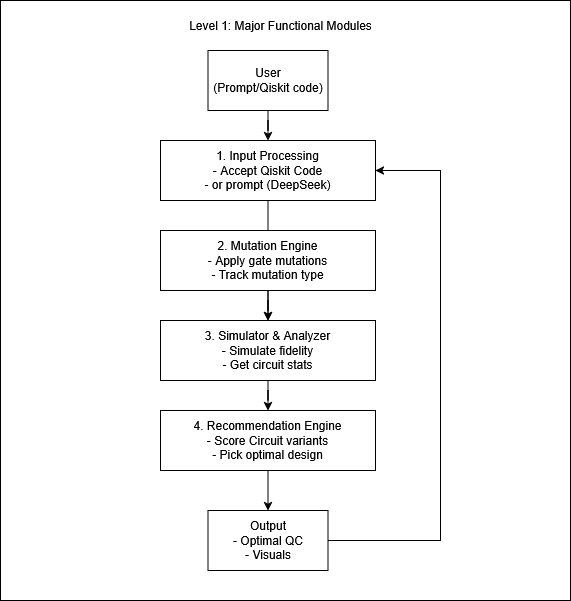

The diagram above was exported from draw.io. Its source (the exported page's mxGraphModel, read from the mxfile embedded in the PNG):
<mxGraphModel dx="1375" dy="799" grid="1" gridSize="10" guides="1" tooltips="1" connect="1" arrows="1" fold="1" page="1" pageScale="1" pageWidth="850" pageHeight="1100" math="0" shadow="0">
  <root>
    <mxCell id="0" />
    <mxCell id="1" parent="0" />
    <mxCell id="lOenartp1mm1EJun9vss-1" value="" style="rounded=0;whiteSpace=wrap;html=1;" vertex="1" parent="1">
      <mxGeometry x="150" y="10" width="570" height="600" as="geometry" />
    </mxCell>
    <mxCell id="lOenartp1mm1EJun9vss-4" value="" style="edgeStyle=orthogonalEdgeStyle;rounded=0;orthogonalLoop=1;jettySize=auto;html=1;" edge="1" parent="1" source="lOenartp1mm1EJun9vss-2" target="lOenartp1mm1EJun9vss-3">
      <mxGeometry relative="1" as="geometry" />
    </mxCell>
    <mxCell id="lOenartp1mm1EJun9vss-2" value="&lt;div&gt;User&lt;/div&gt;&lt;div&gt;(Prompt/Qiskit code)&lt;/div&gt;" style="rounded=0;whiteSpace=wrap;html=1;" vertex="1" parent="1">
      <mxGeometry x="357.5" y="60" width="120" height="60" as="geometry" />
    </mxCell>
    <mxCell id="lOenartp1mm1EJun9vss-12" value="" style="edgeStyle=orthogonalEdgeStyle;rounded=0;orthogonalLoop=1;jettySize=auto;html=1;" edge="1" parent="1" source="lOenartp1mm1EJun9vss-3" target="lOenartp1mm1EJun9vss-9">
      <mxGeometry relative="1" as="geometry" />
    </mxCell>
    <mxCell id="lOenartp1mm1EJun9vss-3" value="&lt;div&gt;1. Input Processing&lt;/div&gt;&lt;div&gt;- Accept Qiskit Code&lt;/div&gt;&lt;div&gt;- or prompt (DeepSeek)&lt;/div&gt;" style="whiteSpace=wrap;html=1;rounded=0;" vertex="1" parent="1">
      <mxGeometry x="310" y="150" width="215" height="60" as="geometry" />
    </mxCell>
    <mxCell id="lOenartp1mm1EJun9vss-13" value="" style="edgeStyle=orthogonalEdgeStyle;rounded=0;orthogonalLoop=1;jettySize=auto;html=1;" edge="1" parent="1" source="lOenartp1mm1EJun9vss-7" target="lOenartp1mm1EJun9vss-9">
      <mxGeometry relative="1" as="geometry" />
    </mxCell>
    <mxCell id="lOenartp1mm1EJun9vss-7" value="&lt;div&gt;2. Mutation Engine&lt;/div&gt;&lt;div&gt;- Apply gate mutations&lt;/div&gt;&lt;div&gt;- Track mutation type&lt;/div&gt;" style="whiteSpace=wrap;html=1;rounded=0;" vertex="1" parent="1">
      <mxGeometry x="310" y="240" width="215" height="60" as="geometry" />
    </mxCell>
    <mxCell id="lOenartp1mm1EJun9vss-15" value="" style="edgeStyle=orthogonalEdgeStyle;rounded=0;orthogonalLoop=1;jettySize=auto;html=1;" edge="1" parent="1" source="lOenartp1mm1EJun9vss-9" target="lOenartp1mm1EJun9vss-14">
      <mxGeometry relative="1" as="geometry" />
    </mxCell>
    <mxCell id="lOenartp1mm1EJun9vss-9" value="&lt;div&gt;3. Simulator &amp;amp; Analyzer&lt;/div&gt;&lt;div&gt;- Simulate fidelity&lt;/div&gt;&lt;div&gt;- Get circuit stats&lt;/div&gt;" style="rounded=0;whiteSpace=wrap;html=1;" vertex="1" parent="1">
      <mxGeometry x="310" y="330" width="215" height="60" as="geometry" />
    </mxCell>
    <mxCell id="lOenartp1mm1EJun9vss-11" value="Level 1: Major Functional Modules" style="text;html=1;align=center;verticalAlign=middle;whiteSpace=wrap;rounded=0;" vertex="1" parent="1">
      <mxGeometry x="318.75" y="20" width="222.5" height="30" as="geometry" />
    </mxCell>
    <mxCell id="lOenartp1mm1EJun9vss-17" value="" style="edgeStyle=orthogonalEdgeStyle;rounded=0;orthogonalLoop=1;jettySize=auto;html=1;" edge="1" parent="1" source="lOenartp1mm1EJun9vss-14" target="lOenartp1mm1EJun9vss-16">
      <mxGeometry relative="1" as="geometry" />
    </mxCell>
    <mxCell id="lOenartp1mm1EJun9vss-14" value="&lt;div&gt;4. Recommendation Engine&lt;/div&gt;&lt;div&gt;- Score Circuit variants&lt;/div&gt;&lt;div&gt;- Pick optimal design&lt;/div&gt;" style="rounded=0;whiteSpace=wrap;html=1;" vertex="1" parent="1">
      <mxGeometry x="310" y="420" width="215" height="60" as="geometry" />
    </mxCell>
    <mxCell id="lOenartp1mm1EJun9vss-16" value="&lt;div&gt;Output&lt;/div&gt;&lt;div&gt;- Optimal QC&lt;/div&gt;&lt;div&gt;- Visuals&lt;/div&gt;" style="whiteSpace=wrap;html=1;rounded=0;" vertex="1" parent="1">
      <mxGeometry x="357.5" y="520" width="120" height="60" as="geometry" />
    </mxCell>
    <mxCell id="lOenartp1mm1EJun9vss-18" style="edgeStyle=orthogonalEdgeStyle;rounded=0;orthogonalLoop=1;jettySize=auto;html=1;entryX=1;entryY=0.5;entryDx=0;entryDy=0;" edge="1" parent="1" source="lOenartp1mm1EJun9vss-16" target="lOenartp1mm1EJun9vss-3">
      <mxGeometry relative="1" as="geometry">
        <Array as="points">
          <mxPoint x="590" y="550" />
          <mxPoint x="590" y="180" />
        </Array>
      </mxGeometry>
    </mxCell>
  </root>
</mxGraphModel>